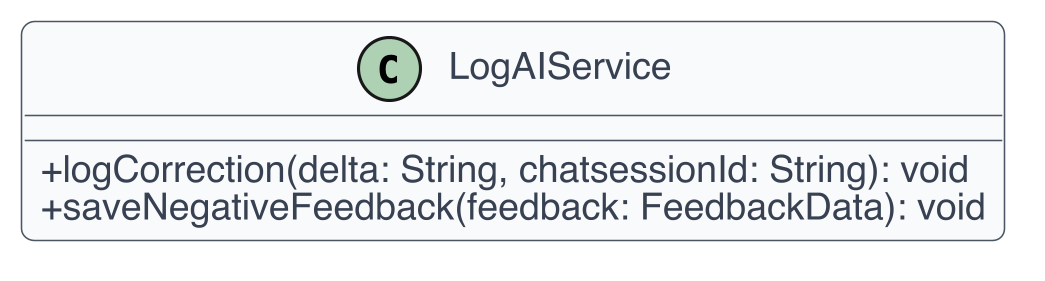

The diagram above was rendered by PlantUML. Its source (embedded in the PNG):
@startuml
skinparam dpi 300
skinparam shadowing false
skinparam backgroundColor White
skinparam defaultFontName Helvetica
skinparam defaultFontSize 12
skinparam ArrowColor #4B5563
skinparam ArrowThickness 1
skinparam roundcorner 8
skinparam class {
  BackgroundColor #F9FAFB
  BorderColor #4B5563
  FontColor #111827
  AttributeFontColor #374151
  StereotypeFontColor #6B7280
}
skinparam classAttributeIconSize 0
class LogAIService {
  +logCorrection(delta: String, chatsessionId: String): void
  +saveNegativeFeedback(feedback: FeedbackData): void
}
@enduml